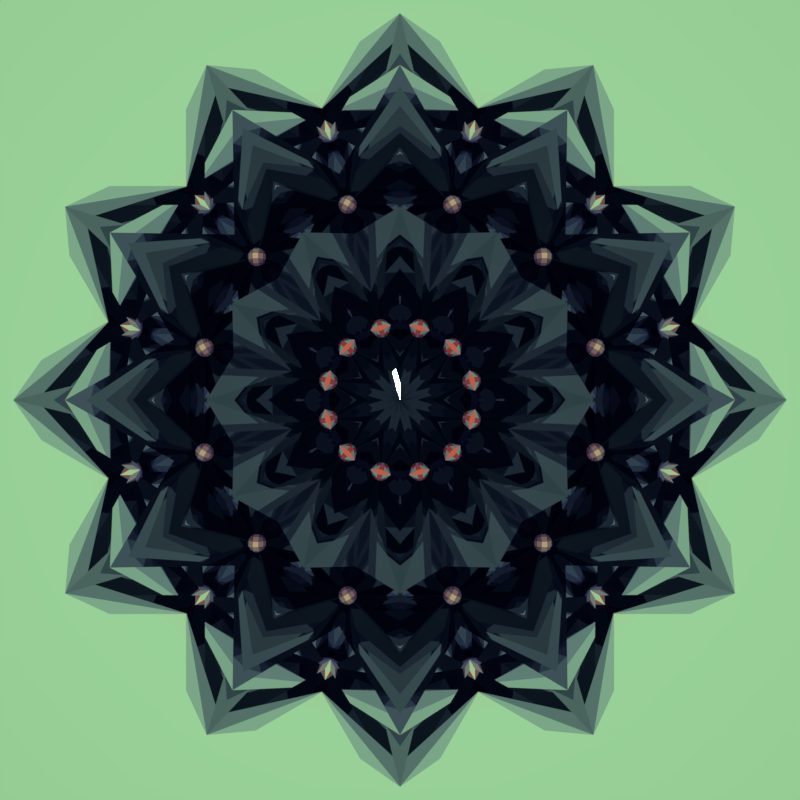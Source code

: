 # Source: 170319c.blend  (saved by Blender 2.78.0; exported with 4.5.12 LTS)
import bpy
from mathutils import Matrix  # noqa: F401  (used for matrix-valued properties, if any)

bpy.ops.wm.read_factory_settings(use_empty=True)
scene = bpy.context.scene
scene.name = 'Scene'

# ---- collections
col_collection_1 = bpy.data.collections.new('Collection 1'); scene.collection.children.link(col_collection_1)

# ---- materials (node trees are filled in below, after node groups)
mat_material = bpy.data.materials.new('Material')
mat_material.alpha_threshold = 0.0
mat_material.roughness = 0.5

# ---- material node trees
mat_material.use_nodes = True; mat_material.node_tree.nodes.clear()
_N = mat_material.node_tree.nodes; _L = mat_material.node_tree.links
n0 = _N.new('ShaderNodeOutputMaterial'); n0.name = 'Material Output'; n0.location = (300, 300)
n1 = _N.new('ShaderNodeBsdfAnisotropic'); n1.name = 'Glossy BSDF'; n1.location = (10, 300)
n1.distribution = 'GGX'
n1.inputs[0].default_value = (0.6371, 0.6091, 0.8, 1.0)
n1.inputs[1].default_value = 0.0
_L.new(n1.outputs[0], n0.inputs[0])
n0.is_active_output = True

# ---- world
world_world = bpy.data.worlds.new('World'); scene.world = world_world
world_world.use_nodes = True; world_world.node_tree.nodes.clear()
_N = world_world.node_tree.nodes; _L = world_world.node_tree.links
n0 = _N.new('ShaderNodeOutputWorld'); n0.name = 'World Output'; n0.location = (317, 146)
n1 = _N.new('ShaderNodeBackground'); n1.name = 'Background'; n1.location = (89, 146)
n2 = _N.new('ShaderNodeNewGeometry'); n2.name = 'Geometry'; n2.location = (-978, 188)
n2.width = 100
n3 = _N.new('ShaderNodeSeparateXYZ'); n3.name = 'Separate XYZ'; n3.location = (-490, 188)
n4 = _N.new('ShaderNodeMapping'); n4.name = 'Mapping'; n4.location = (-841, 188)
n4.inputs[1].default_value = (0.0, 0.0, 0.5)
n4.inputs[3].default_value = (1.0, 1.0, 0.5)
n5 = _N.new('ShaderNodeValToRGB'); n5.name = 'ColorRamp'; n5.location = (-249, 249)
while len(n5.color_ramp.elements) > 1: n5.color_ramp.elements.remove(n5.color_ramp.elements[-1])
n5.color_ramp.elements[0].position = 0.0; n5.color_ramp.elements[0].color = (0.5, 0.07221, 0.04758, 1.0)
_e = n5.color_ramp.elements.new(0.02959); _e.color = (0.3167, 0.6383, 0.3126, 1.0)
_e = n5.color_ramp.elements.new(1.0); _e.color = (0.0007697, 0.01087, 0.01109, 1.0)
_L.new(n1.outputs[0], n0.inputs[0])
_L.new(n2.outputs[0], n4.inputs[0])
_L.new(n4.outputs[0], n3.inputs[0])
_L.new(n3.outputs[2], n5.inputs[0])
_L.new(n5.outputs[0], n1.inputs[0])
n0.is_active_output = True
world_world.color = (0.05088, 0.05088, 0.05088)
world_world.use_sun_shadow = False
world_world.sun_shadow_jitter_overblur = 0.0
world_world.cycles.sampling_method = 'MANUAL'
world_world.light_settings.distance = 1.0

# ---- cameras
cam_camera = bpy.data.cameras.new('Camera')
cam_camera.clip_end = 100.0
cam_camera.lens = 35.0
cam_camera.sensor_width = 32.0
cam_camera.sensor_height = 18.0
cam_camera.ortho_scale = 7.314
cam_camera.dof.focus_distance = 0.0

# ---- meshes
me_cube = bpy.data.meshes.new('Cube')
me_cube.from_pydata([(1.987e-08, -9.934e-09, 2.805), (1.987e-08, -9.934e-09, -2.705), (0.866, 0.5, 0.05), (0.866, -0.5, 0.05), (8.742e-08, -1.0, 0.05), (-0.866, -0.5, 0.05), (-0.866, 0.5, 0.05), (0.0, 1.0, 0.05)], [], [(3, 2, 1), (5, 4, 1), (7, 6, 1), (2, 7, 1), (4, 3, 1), (6, 5, 1), (0, 5, 6), (0, 3, 4), (0, 7, 2), (0, 6, 7), (0, 4, 5), (0, 2, 3)])
me_cube.materials.append(mat_material)
me_cube.use_remesh_preserve_volume = False
me_cube.use_remesh_preserve_attributes = False
me_cube.use_mirror_vertex_groups = False
me_cube.update()

# ---- objects
ob_array_control_2 = bpy.data.objects.new('Array Control 2', None)
ob_array_control_1 = bpy.data.objects.new('Array Control 1', None)
ob_array_object = bpy.data.objects.new('Array Object', me_cube)
ob_array_control_3 = bpy.data.objects.new('Array Control 3', None)
ob_camera = bpy.data.objects.new('Camera', cam_camera)

# ---- transforms, parenting, visibility, modifiers, constraints
ob_array_control_2.location = (0.0, 0.0, 0.0)
ob_array_control_2.rotation_euler = (0.0, -0.0, -0.5236)
ob_array_control_2.empty_image_offset = (0.0, 0.0)
ob_array_control_2.lineart.crease_threshold = 0.0
ob_array_control_1.location = (1.8, 0.0, 0.0)
ob_array_control_1.rotation_euler = (0.0, -0.0, -1.047)
ob_array_control_1.empty_image_offset = (0.0, 0.0)
ob_array_control_1.lineart.crease_threshold = 0.0
ob_array_object.location = (0.0, 0.0, 0.0)
ob_array_object.lineart.crease_threshold = 0.0
_m = ob_array_object.modifiers.new('array1', 'ARRAY')
_m.count = 6
_m.constant_offset_displace = (0.0, 0.0, 0.0)
_m.use_relative_offset = False
_m.use_object_offset = True
_m.offset_object = ob_array_control_1
_m = ob_array_object.modifiers.new('array2', 'ARRAY')
_m.count = 12
_m.constant_offset_displace = (0.0, 0.0, 0.0)
_m.use_relative_offset = False
_m.use_object_offset = True
_m.offset_object = ob_array_control_2
_m = ob_array_object.modifiers.new('array3', 'ARRAY')
_m.count = 1
_m.constant_offset_displace = (0.0, 0.0, 0.0)
_m.use_relative_offset = False
_m.use_object_offset = True
_m.offset_object = ob_array_control_3
ob_array_control_3.location = (0.0, 0.0, 0.0)
ob_array_control_3.rotation_euler = (0.0, 0.0, 6.283)
ob_array_control_3.empty_image_offset = (0.0, 0.0)
ob_array_control_3.lineart.crease_threshold = 0.0
ob_camera.location = (0.0, 0.0, 10.95)
ob_camera.lock_rotations_4d = False
ob_camera.empty_display_type = 'ARROWS'
ob_camera.color = (0.0, 0.0, 0.0, 0.0)
ob_camera.display_type = 'WIRE'
ob_camera.lineart.crease_threshold = 0.0

# ---- collection membership
col_collection_1.objects.link(ob_array_control_2)
col_collection_1.objects.link(ob_array_control_1)
col_collection_1.objects.link(ob_array_object)
col_collection_1.objects.link(ob_array_control_3)
col_collection_1.objects.link(ob_camera)

# ---- scene / render settings (as saved in the file)
scene.camera = ob_camera
scene.frame_start = 0; scene.frame_end = 250; scene.frame_set(1)
scene.render.engine = 'CYCLES'
scene.render.image_settings.compression = 90
scene.render.resolution_x = 2048
scene.render.resolution_y = 2048
scene.render.dither_intensity = 0.0
scene.render.use_border = True
scene.cycles.use_denoising = False
scene.cycles.samples = 100
scene.cycles.sampling_pattern = 'TABULATED_SOBOL'
scene.cycles.light_sampling_threshold = 0.0
scene.cycles.use_adaptive_sampling = False
scene.cycles.use_light_tree = False
scene.cycles.caustics_reflective = False
scene.cycles.caustics_refractive = False
scene.cycles.blur_glossy = 0.0
scene.cycles.max_bounces = 630
scene.cycles.diffuse_bounces = 0
scene.cycles.glossy_bounces = 24
scene.cycles.transmission_bounces = 32
scene.cycles.transparent_max_bounces = 0
scene.cycles.sample_clamp_indirect = 0.0
scene.cycles.bake_type = 'NORMAL'
scene.view_settings.view_transform = 'Standard'
bpy.context.view_layer.update()

# ---- added for rendering (the .blend has no usable light): sun
light_auto_sun = bpy.data.lights.new('AutoSun', 'SUN')
light_auto_sun.energy = 3.0
light_auto_sun.angle = 0.0523599
ob_auto_sun = bpy.data.objects.new('AutoSun', light_auto_sun)
scene.collection.objects.link(ob_auto_sun)
ob_auto_sun.rotation_euler = (0.872665, 0.174533, 0.523599)
bpy.context.view_layer.update()
